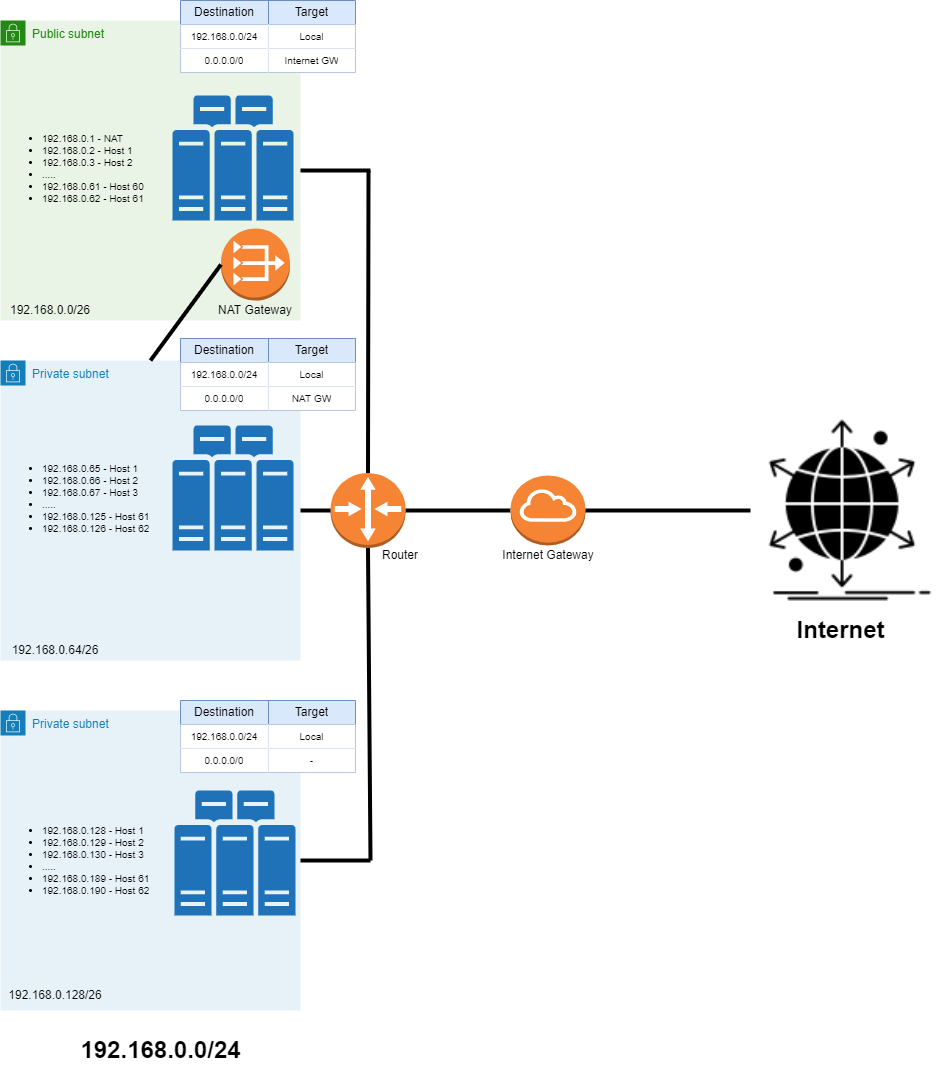

The diagram above was exported from draw.io. Its source (the exported page's mxGraphModel, read from the mxfile embedded in the PNG):
<mxGraphModel dx="1038" dy="487" grid="1" gridSize="10" guides="1" tooltips="1" connect="1" arrows="1" fold="1" page="1" pageScale="1" pageWidth="827" pageHeight="1169" math="0" shadow="0">
  <root>
    <mxCell id="0" />
    <mxCell id="1" parent="0" />
    <mxCell id="xqbSmmq31_FqXP_kKAM4-16" value="Private subnet" style="points=[[0,0],[0.25,0],[0.5,0],[0.75,0],[1,0],[1,0.25],[1,0.5],[1,0.75],[1,1],[0.75,1],[0.5,1],[0.25,1],[0,1],[0,0.75],[0,0.5],[0,0.25]];outlineConnect=0;gradientColor=none;html=1;whiteSpace=wrap;fontSize=12;fontStyle=0;container=1;pointerEvents=0;collapsible=0;recursiveResize=0;shape=mxgraph.aws4.group;grIcon=mxgraph.aws4.group_security_group;grStroke=0;strokeColor=#147EBA;fillColor=#E6F2F8;verticalAlign=top;align=left;spacingLeft=30;fontColor=#147EBA;dashed=0;" vertex="1" parent="1">
      <mxGeometry x="120" y="370" width="300" height="300" as="geometry" />
    </mxCell>
    <mxCell id="xqbSmmq31_FqXP_kKAM4-31" value="" style="sketch=0;pointerEvents=1;shadow=0;dashed=0;html=1;strokeColor=none;labelPosition=center;verticalLabelPosition=bottom;verticalAlign=top;outlineConnect=0;align=center;shape=mxgraph.office.servers.physical_host_farm;fillColor=#2072B8;aspect=fixed;" vertex="1" parent="xqbSmmq31_FqXP_kKAM4-16">
      <mxGeometry x="172" y="65" width="121.12" height="125" as="geometry" />
    </mxCell>
    <UserObject label="192.168.0.64/26" placeholders="1" name="Variable" id="xqbSmmq31_FqXP_kKAM4-121">
      <mxCell style="text;html=1;strokeColor=none;fillColor=none;align=center;verticalAlign=middle;whiteSpace=wrap;overflow=hidden;fontSize=12;" vertex="1" parent="xqbSmmq31_FqXP_kKAM4-16">
        <mxGeometry y="280" width="110" height="20" as="geometry" />
      </mxCell>
    </UserObject>
    <mxCell id="xqbSmmq31_FqXP_kKAM4-125" value="&lt;ul&gt;&lt;li&gt;192.168.0.65 - Host 1&lt;br&gt;&lt;/li&gt;&lt;li&gt;192.168.0.66 - Host 2&lt;/li&gt;&lt;li&gt;192.168.0.67 - Host 3&lt;/li&gt;&lt;li&gt;.....&amp;nbsp; &amp;nbsp;&lt;/li&gt;&lt;li&gt;192.168.0.125 - Host 61&lt;/li&gt;&lt;li&gt;192.168.0.126 - Host 62&lt;/li&gt;&lt;/ul&gt;&lt;div&gt;&lt;/div&gt;" style="text;strokeColor=none;fillColor=none;html=1;whiteSpace=wrap;verticalAlign=middle;overflow=hidden;fontSize=10;" vertex="1" parent="xqbSmmq31_FqXP_kKAM4-16">
      <mxGeometry y="85" width="160" height="105" as="geometry" />
    </mxCell>
    <mxCell id="xqbSmmq31_FqXP_kKAM4-15" value="Public subnet" style="points=[[0,0],[0.25,0],[0.5,0],[0.75,0],[1,0],[1,0.25],[1,0.5],[1,0.75],[1,1],[0.75,1],[0.5,1],[0.25,1],[0,1],[0,0.75],[0,0.5],[0,0.25]];outlineConnect=0;gradientColor=none;html=1;whiteSpace=wrap;fontSize=12;fontStyle=0;container=1;pointerEvents=0;collapsible=0;recursiveResize=0;shape=mxgraph.aws4.group;grIcon=mxgraph.aws4.group_security_group;grStroke=0;strokeColor=#248814;fillColor=#E9F3E6;verticalAlign=top;align=left;spacingLeft=30;fontColor=#248814;dashed=0;" vertex="1" parent="1">
      <mxGeometry x="120" y="30" width="300" height="300" as="geometry" />
    </mxCell>
    <mxCell id="xqbSmmq31_FqXP_kKAM4-10" value="" style="sketch=0;pointerEvents=1;shadow=0;dashed=0;html=1;strokeColor=none;labelPosition=center;verticalLabelPosition=bottom;verticalAlign=top;outlineConnect=0;align=center;shape=mxgraph.office.servers.physical_host_farm;fillColor=#2072B8;aspect=fixed;" vertex="1" parent="xqbSmmq31_FqXP_kKAM4-15">
      <mxGeometry x="172" y="75" width="121.12" height="125" as="geometry" />
    </mxCell>
    <mxCell id="xqbSmmq31_FqXP_kKAM4-27" value="" style="outlineConnect=0;dashed=0;verticalLabelPosition=bottom;verticalAlign=top;align=center;html=1;shape=mxgraph.aws3.vpc_nat_gateway;fillColor=#F58534;gradientColor=none;" vertex="1" parent="xqbSmmq31_FqXP_kKAM4-15">
      <mxGeometry x="220.5" y="208" width="69" height="72" as="geometry" />
    </mxCell>
    <UserObject label="NAT Gateway" placeholders="1" name="Variable" id="xqbSmmq31_FqXP_kKAM4-29">
      <mxCell style="text;html=1;strokeColor=none;fillColor=none;align=center;verticalAlign=middle;whiteSpace=wrap;overflow=hidden;" vertex="1" parent="xqbSmmq31_FqXP_kKAM4-15">
        <mxGeometry x="215" y="280" width="80" height="20" as="geometry" />
      </mxCell>
    </UserObject>
    <UserObject label="192.168.0.0/26" placeholders="1" name="Variable" id="xqbSmmq31_FqXP_kKAM4-120">
      <mxCell style="text;html=1;strokeColor=none;fillColor=none;align=center;verticalAlign=middle;whiteSpace=wrap;overflow=hidden;fontSize=12;" vertex="1" parent="xqbSmmq31_FqXP_kKAM4-15">
        <mxGeometry y="280" width="100" height="20" as="geometry" />
      </mxCell>
    </UserObject>
    <mxCell id="xqbSmmq31_FqXP_kKAM4-124" value="&lt;ul&gt;&lt;li&gt;192.168.0.1 - NAT&lt;/li&gt;&lt;li&gt;192.168.0.2 - Host 1&lt;br&gt;&lt;/li&gt;&lt;li&gt;192.168.0.3 - Host 2&lt;/li&gt;&lt;li&gt;.....&lt;/li&gt;&lt;li&gt;192.168.0.61 - Host 60&lt;/li&gt;&lt;li&gt;192.168.0.62 - Host 61&lt;/li&gt;&lt;/ul&gt;" style="text;strokeColor=none;fillColor=none;html=1;whiteSpace=wrap;verticalAlign=middle;overflow=hidden;fontSize=10;" vertex="1" parent="xqbSmmq31_FqXP_kKAM4-15">
      <mxGeometry y="95" width="150" height="105" as="geometry" />
    </mxCell>
    <mxCell id="xqbSmmq31_FqXP_kKAM4-5" value="" style="endArrow=none;html=1;rounded=0;strokeWidth=4;entryX=0;entryY=0.5;entryDx=0;entryDy=0;entryPerimeter=0;" edge="1" parent="1" source="xqbSmmq31_FqXP_kKAM4-3" target="xqbSmmq31_FqXP_kKAM4-1">
      <mxGeometry width="50" height="50" relative="1" as="geometry">
        <mxPoint x="420" y="505" as="sourcePoint" />
        <mxPoint x="780" y="520" as="targetPoint" />
      </mxGeometry>
    </mxCell>
    <mxCell id="xqbSmmq31_FqXP_kKAM4-1" value="" style="outlineConnect=0;dashed=0;verticalLabelPosition=bottom;verticalAlign=top;align=center;html=1;shape=mxgraph.aws3.internet_gateway;fillColor=#F58534;gradientColor=none;" vertex="1" parent="1">
      <mxGeometry x="630" y="485" width="75" height="70" as="geometry" />
    </mxCell>
    <UserObject label="Internet Gateway" placeholders="1" name="Variable" id="xqbSmmq31_FqXP_kKAM4-2">
      <mxCell style="text;html=1;strokeColor=none;fillColor=none;align=center;verticalAlign=middle;whiteSpace=wrap;overflow=hidden;" vertex="1" parent="1">
        <mxGeometry x="607.5" y="555" width="120" height="20" as="geometry" />
      </mxCell>
    </UserObject>
    <mxCell id="xqbSmmq31_FqXP_kKAM4-3" value="" style="outlineConnect=0;dashed=0;verticalLabelPosition=bottom;verticalAlign=top;align=center;html=1;shape=mxgraph.aws3.router;fillColor=#F58534;gradientColor=none;aspect=fixed;" vertex="1" parent="1">
      <mxGeometry x="450" y="482.5" width="75" height="75" as="geometry" />
    </mxCell>
    <UserObject label="Router&lt;br&gt;" placeholders="1" name="Variable" id="xqbSmmq31_FqXP_kKAM4-4">
      <mxCell style="text;html=1;strokeColor=none;fillColor=none;align=center;verticalAlign=middle;whiteSpace=wrap;overflow=hidden;" vertex="1" parent="1">
        <mxGeometry x="490" y="555" width="60" height="20" as="geometry" />
      </mxCell>
    </UserObject>
    <mxCell id="xqbSmmq31_FqXP_kKAM4-22" value="Private subnet" style="points=[[0,0],[0.25,0],[0.5,0],[0.75,0],[1,0],[1,0.25],[1,0.5],[1,0.75],[1,1],[0.75,1],[0.5,1],[0.25,1],[0,1],[0,0.75],[0,0.5],[0,0.25]];outlineConnect=0;gradientColor=none;html=1;whiteSpace=wrap;fontSize=12;fontStyle=0;container=1;pointerEvents=0;collapsible=0;recursiveResize=0;shape=mxgraph.aws4.group;grIcon=mxgraph.aws4.group_security_group;grStroke=0;strokeColor=#147EBA;fillColor=#E6F2F8;verticalAlign=top;align=left;spacingLeft=30;fontColor=#147EBA;dashed=0;" vertex="1" parent="1">
      <mxGeometry x="120" y="720" width="300" height="300" as="geometry" />
    </mxCell>
    <mxCell id="xqbSmmq31_FqXP_kKAM4-34" value="" style="sketch=0;pointerEvents=1;shadow=0;dashed=0;html=1;strokeColor=none;labelPosition=center;verticalLabelPosition=bottom;verticalAlign=top;outlineConnect=0;align=center;shape=mxgraph.office.servers.physical_host_farm;fillColor=#2072B8;aspect=fixed;" vertex="1" parent="xqbSmmq31_FqXP_kKAM4-22">
      <mxGeometry x="173.88" y="80" width="121.12" height="125" as="geometry" />
    </mxCell>
    <UserObject label="192.168.0.128/26" placeholders="1" name="Variable" id="xqbSmmq31_FqXP_kKAM4-122">
      <mxCell style="text;html=1;strokeColor=none;fillColor=none;align=center;verticalAlign=middle;whiteSpace=wrap;overflow=hidden;fontSize=12;" vertex="1" parent="xqbSmmq31_FqXP_kKAM4-22">
        <mxGeometry y="270" width="110" height="30" as="geometry" />
      </mxCell>
    </UserObject>
    <mxCell id="xqbSmmq31_FqXP_kKAM4-147" value="&lt;ul&gt;&lt;li&gt;192.168.0.128 - Host 1&lt;br&gt;&lt;/li&gt;&lt;li&gt;192.168.0.129 - Host 2&lt;/li&gt;&lt;li&gt;192.168.0.130 - Host 3&lt;/li&gt;&lt;li&gt;.....&amp;nbsp; &amp;nbsp;&lt;/li&gt;&lt;li&gt;192.168.0.189 - Host 61&lt;/li&gt;&lt;li&gt;192.168.0.190 - Host 62&lt;/li&gt;&lt;/ul&gt;&lt;div&gt;&lt;/div&gt;" style="text;strokeColor=none;fillColor=none;html=1;whiteSpace=wrap;verticalAlign=middle;overflow=hidden;fontSize=10;" vertex="1" parent="xqbSmmq31_FqXP_kKAM4-22">
      <mxGeometry y="97.5" width="160" height="105" as="geometry" />
    </mxCell>
    <mxCell id="xqbSmmq31_FqXP_kKAM4-23" value="192.168.0.0/24" style="text;strokeColor=none;fillColor=none;html=1;fontSize=24;fontStyle=1;verticalAlign=middle;align=center;" vertex="1" parent="1">
      <mxGeometry x="190" y="1040" width="180" height="40" as="geometry" />
    </mxCell>
    <mxCell id="xqbSmmq31_FqXP_kKAM4-35" value="" style="endArrow=none;html=1;rounded=0;strokeWidth=4;entryX=1;entryY=0.5;entryDx=0;entryDy=0;" edge="1" parent="1" target="xqbSmmq31_FqXP_kKAM4-22">
      <mxGeometry width="50" height="50" relative="1" as="geometry">
        <mxPoint x="490" y="870" as="sourcePoint" />
        <mxPoint x="500" y="780" as="targetPoint" />
      </mxGeometry>
    </mxCell>
    <mxCell id="xqbSmmq31_FqXP_kKAM4-36" value="" style="endArrow=none;html=1;rounded=0;strokeWidth=4;exitX=0.5;exitY=1;exitDx=0;exitDy=0;exitPerimeter=0;" edge="1" parent="1" source="xqbSmmq31_FqXP_kKAM4-3">
      <mxGeometry width="50" height="50" relative="1" as="geometry">
        <mxPoint x="500" y="880" as="sourcePoint" />
        <mxPoint x="490" y="870" as="targetPoint" />
      </mxGeometry>
    </mxCell>
    <mxCell id="xqbSmmq31_FqXP_kKAM4-39" value="" style="endArrow=none;html=1;rounded=0;strokeWidth=4;exitX=0.5;exitY=0;exitDx=0;exitDy=0;entryX=0;entryY=0.5;entryDx=0;entryDy=0;entryPerimeter=0;" edge="1" parent="1" source="xqbSmmq31_FqXP_kKAM4-16" target="xqbSmmq31_FqXP_kKAM4-27">
      <mxGeometry width="50" height="50" relative="1" as="geometry">
        <mxPoint x="450" y="400" as="sourcePoint" />
        <mxPoint x="500" y="350" as="targetPoint" />
      </mxGeometry>
    </mxCell>
    <mxCell id="xqbSmmq31_FqXP_kKAM4-40" value="" style="endArrow=none;html=1;rounded=0;strokeWidth=4;exitX=1;exitY=0.5;exitDx=0;exitDy=0;entryX=0;entryY=0.5;entryDx=0;entryDy=0;entryPerimeter=0;" edge="1" parent="1" source="xqbSmmq31_FqXP_kKAM4-16" target="xqbSmmq31_FqXP_kKAM4-3">
      <mxGeometry width="50" height="50" relative="1" as="geometry">
        <mxPoint x="440" y="370" as="sourcePoint" />
        <mxPoint x="490" y="320" as="targetPoint" />
      </mxGeometry>
    </mxCell>
    <mxCell id="xqbSmmq31_FqXP_kKAM4-41" value="" style="endArrow=none;html=1;rounded=0;strokeWidth=4;entryX=1;entryY=0.5;entryDx=0;entryDy=0;" edge="1" parent="1" target="xqbSmmq31_FqXP_kKAM4-15">
      <mxGeometry width="50" height="50" relative="1" as="geometry">
        <mxPoint x="490" y="180" as="sourcePoint" />
        <mxPoint x="800" y="600" as="targetPoint" />
      </mxGeometry>
    </mxCell>
    <mxCell id="xqbSmmq31_FqXP_kKAM4-42" value="" style="endArrow=none;html=1;rounded=0;strokeWidth=4;exitX=0.5;exitY=0;exitDx=0;exitDy=0;exitPerimeter=0;" edge="1" parent="1" source="xqbSmmq31_FqXP_kKAM4-3">
      <mxGeometry width="50" height="50" relative="1" as="geometry">
        <mxPoint x="750" y="360" as="sourcePoint" />
        <mxPoint x="488" y="180" as="targetPoint" />
      </mxGeometry>
    </mxCell>
    <mxCell id="xqbSmmq31_FqXP_kKAM4-43" value="" style="endArrow=none;html=1;rounded=0;strokeWidth=4;exitX=1;exitY=0.5;exitDx=0;exitDy=0;exitPerimeter=0;entryX=0;entryY=0.5;entryDx=0;entryDy=0;" edge="1" parent="1" source="xqbSmmq31_FqXP_kKAM4-1" target="xqbSmmq31_FqXP_kKAM4-45">
      <mxGeometry width="50" height="50" relative="1" as="geometry">
        <mxPoint x="750" y="360" as="sourcePoint" />
        <mxPoint x="849.9999999999995" y="520.675" as="targetPoint" />
      </mxGeometry>
    </mxCell>
    <mxCell id="xqbSmmq31_FqXP_kKAM4-44" value="Internet&lt;br&gt;" style="text;strokeColor=none;fillColor=none;html=1;fontSize=24;fontStyle=1;verticalAlign=middle;align=center;" vertex="1" parent="1">
      <mxGeometry x="910" y="620" width="100" height="40" as="geometry" />
    </mxCell>
    <mxCell id="xqbSmmq31_FqXP_kKAM4-45" value="" style="shape=image;html=1;verticalAlign=top;verticalLabelPosition=bottom;labelBackgroundColor=#ffffff;imageAspect=0;aspect=fixed;image=https://cdn2.iconfinder.com/data/icons/analytic-investment-and-balanced-scorecard/512/450_business_international_net_network_web_3d_print_printing-128.png" vertex="1" parent="1">
      <mxGeometry x="870" y="420" width="200" height="200" as="geometry" />
    </mxCell>
    <mxCell id="xqbSmmq31_FqXP_kKAM4-104" value="" style="shape=table;startSize=0;container=1;collapsible=0;childLayout=tableLayout;fillColor=#dae8fc;strokeColor=#6c8ebf;strokeWidth=1;" vertex="1" parent="1">
      <mxGeometry x="300" y="10" width="175" height="72" as="geometry" />
    </mxCell>
    <mxCell id="xqbSmmq31_FqXP_kKAM4-105" value="" style="shape=tableRow;horizontal=0;startSize=0;swimlaneHead=0;swimlaneBody=0;top=0;left=0;bottom=0;right=0;collapsible=0;dropTarget=0;fillColor=none;points=[[0,0.5],[1,0.5]];portConstraint=eastwest;" vertex="1" parent="xqbSmmq31_FqXP_kKAM4-104">
      <mxGeometry width="175" height="24" as="geometry" />
    </mxCell>
    <mxCell id="xqbSmmq31_FqXP_kKAM4-106" value="Destination" style="shape=partialRectangle;html=1;whiteSpace=wrap;connectable=0;overflow=hidden;fillColor=none;top=0;left=0;bottom=0;right=0;pointerEvents=1;" vertex="1" parent="xqbSmmq31_FqXP_kKAM4-105">
      <mxGeometry width="88" height="24" as="geometry">
        <mxRectangle width="88" height="24" as="alternateBounds" />
      </mxGeometry>
    </mxCell>
    <mxCell id="xqbSmmq31_FqXP_kKAM4-107" value="Target" style="shape=partialRectangle;html=1;whiteSpace=wrap;connectable=0;overflow=hidden;fillColor=none;top=0;left=0;bottom=0;right=0;pointerEvents=1;" vertex="1" parent="xqbSmmq31_FqXP_kKAM4-105">
      <mxGeometry x="88" width="87" height="24" as="geometry">
        <mxRectangle width="87" height="24" as="alternateBounds" />
      </mxGeometry>
    </mxCell>
    <mxCell id="xqbSmmq31_FqXP_kKAM4-108" value="" style="shape=tableRow;horizontal=0;startSize=0;swimlaneHead=0;swimlaneBody=0;top=0;left=0;bottom=0;right=0;collapsible=0;dropTarget=0;fillColor=none;points=[[0,0.5],[1,0.5]];portConstraint=eastwest;strokeWidth=2;perimeterSpacing=1;" vertex="1" parent="xqbSmmq31_FqXP_kKAM4-104">
      <mxGeometry y="24" width="175" height="24" as="geometry" />
    </mxCell>
    <mxCell id="xqbSmmq31_FqXP_kKAM4-109" value="192.168.0.0/24" style="shape=partialRectangle;html=1;whiteSpace=wrap;connectable=0;overflow=hidden;top=0;left=0;bottom=0;right=0;pointerEvents=1;fontSize=10;" vertex="1" parent="xqbSmmq31_FqXP_kKAM4-108">
      <mxGeometry width="88" height="24" as="geometry">
        <mxRectangle width="88" height="24" as="alternateBounds" />
      </mxGeometry>
    </mxCell>
    <mxCell id="xqbSmmq31_FqXP_kKAM4-110" value="Local" style="shape=partialRectangle;html=1;whiteSpace=wrap;connectable=0;overflow=hidden;top=0;left=0;bottom=0;right=0;pointerEvents=1;fontSize=10;" vertex="1" parent="xqbSmmq31_FqXP_kKAM4-108">
      <mxGeometry x="88" width="87" height="24" as="geometry">
        <mxRectangle width="87" height="24" as="alternateBounds" />
      </mxGeometry>
    </mxCell>
    <mxCell id="xqbSmmq31_FqXP_kKAM4-111" value="" style="shape=tableRow;horizontal=0;startSize=0;swimlaneHead=0;swimlaneBody=0;top=0;left=0;bottom=0;right=0;collapsible=0;dropTarget=0;fillColor=none;points=[[0,0.5],[1,0.5]];portConstraint=eastwest;strokeWidth=2;perimeterSpacing=1;" vertex="1" parent="xqbSmmq31_FqXP_kKAM4-104">
      <mxGeometry y="48" width="175" height="24" as="geometry" />
    </mxCell>
    <mxCell id="xqbSmmq31_FqXP_kKAM4-112" value="0.0.0.0/0" style="shape=partialRectangle;html=1;whiteSpace=wrap;connectable=0;overflow=hidden;top=0;left=0;bottom=0;right=0;pointerEvents=1;fontSize=10;" vertex="1" parent="xqbSmmq31_FqXP_kKAM4-111">
      <mxGeometry width="88" height="24" as="geometry">
        <mxRectangle width="88" height="24" as="alternateBounds" />
      </mxGeometry>
    </mxCell>
    <mxCell id="xqbSmmq31_FqXP_kKAM4-113" value="Internet GW" style="shape=partialRectangle;html=1;whiteSpace=wrap;connectable=0;overflow=hidden;top=0;left=0;bottom=0;right=0;pointerEvents=1;fontSize=10;" vertex="1" parent="xqbSmmq31_FqXP_kKAM4-111">
      <mxGeometry x="88" width="87" height="24" as="geometry">
        <mxRectangle width="87" height="24" as="alternateBounds" />
      </mxGeometry>
    </mxCell>
    <mxCell id="xqbSmmq31_FqXP_kKAM4-127" value="" style="shape=table;startSize=0;container=1;collapsible=0;childLayout=tableLayout;fillColor=#dae8fc;strokeColor=#6c8ebf;strokeWidth=1;" vertex="1" parent="1">
      <mxGeometry x="300" y="348" width="175" height="72" as="geometry" />
    </mxCell>
    <mxCell id="xqbSmmq31_FqXP_kKAM4-128" value="" style="shape=tableRow;horizontal=0;startSize=0;swimlaneHead=0;swimlaneBody=0;top=0;left=0;bottom=0;right=0;collapsible=0;dropTarget=0;fillColor=none;points=[[0,0.5],[1,0.5]];portConstraint=eastwest;" vertex="1" parent="xqbSmmq31_FqXP_kKAM4-127">
      <mxGeometry width="175" height="24" as="geometry" />
    </mxCell>
    <mxCell id="xqbSmmq31_FqXP_kKAM4-129" value="Destination" style="shape=partialRectangle;html=1;whiteSpace=wrap;connectable=0;overflow=hidden;fillColor=none;top=0;left=0;bottom=0;right=0;pointerEvents=1;" vertex="1" parent="xqbSmmq31_FqXP_kKAM4-128">
      <mxGeometry width="88" height="24" as="geometry">
        <mxRectangle width="88" height="24" as="alternateBounds" />
      </mxGeometry>
    </mxCell>
    <mxCell id="xqbSmmq31_FqXP_kKAM4-130" value="Target" style="shape=partialRectangle;html=1;whiteSpace=wrap;connectable=0;overflow=hidden;fillColor=none;top=0;left=0;bottom=0;right=0;pointerEvents=1;" vertex="1" parent="xqbSmmq31_FqXP_kKAM4-128">
      <mxGeometry x="88" width="87" height="24" as="geometry">
        <mxRectangle width="87" height="24" as="alternateBounds" />
      </mxGeometry>
    </mxCell>
    <mxCell id="xqbSmmq31_FqXP_kKAM4-131" value="" style="shape=tableRow;horizontal=0;startSize=0;swimlaneHead=0;swimlaneBody=0;top=0;left=0;bottom=0;right=0;collapsible=0;dropTarget=0;fillColor=none;points=[[0,0.5],[1,0.5]];portConstraint=eastwest;strokeWidth=2;perimeterSpacing=1;" vertex="1" parent="xqbSmmq31_FqXP_kKAM4-127">
      <mxGeometry y="24" width="175" height="24" as="geometry" />
    </mxCell>
    <mxCell id="xqbSmmq31_FqXP_kKAM4-132" value="192.168.0.0/24" style="shape=partialRectangle;html=1;whiteSpace=wrap;connectable=0;overflow=hidden;top=0;left=0;bottom=0;right=0;pointerEvents=1;fontSize=10;" vertex="1" parent="xqbSmmq31_FqXP_kKAM4-131">
      <mxGeometry width="88" height="24" as="geometry">
        <mxRectangle width="88" height="24" as="alternateBounds" />
      </mxGeometry>
    </mxCell>
    <mxCell id="xqbSmmq31_FqXP_kKAM4-133" value="Local" style="shape=partialRectangle;html=1;whiteSpace=wrap;connectable=0;overflow=hidden;top=0;left=0;bottom=0;right=0;pointerEvents=1;fontSize=10;" vertex="1" parent="xqbSmmq31_FqXP_kKAM4-131">
      <mxGeometry x="88" width="87" height="24" as="geometry">
        <mxRectangle width="87" height="24" as="alternateBounds" />
      </mxGeometry>
    </mxCell>
    <mxCell id="xqbSmmq31_FqXP_kKAM4-134" value="" style="shape=tableRow;horizontal=0;startSize=0;swimlaneHead=0;swimlaneBody=0;top=0;left=0;bottom=0;right=0;collapsible=0;dropTarget=0;fillColor=none;points=[[0,0.5],[1,0.5]];portConstraint=eastwest;strokeWidth=2;perimeterSpacing=1;" vertex="1" parent="xqbSmmq31_FqXP_kKAM4-127">
      <mxGeometry y="48" width="175" height="24" as="geometry" />
    </mxCell>
    <mxCell id="xqbSmmq31_FqXP_kKAM4-135" value="0.0.0.0/0" style="shape=partialRectangle;html=1;whiteSpace=wrap;connectable=0;overflow=hidden;top=0;left=0;bottom=0;right=0;pointerEvents=1;fontSize=10;" vertex="1" parent="xqbSmmq31_FqXP_kKAM4-134">
      <mxGeometry width="88" height="24" as="geometry">
        <mxRectangle width="88" height="24" as="alternateBounds" />
      </mxGeometry>
    </mxCell>
    <mxCell id="xqbSmmq31_FqXP_kKAM4-136" value="NAT GW" style="shape=partialRectangle;html=1;whiteSpace=wrap;connectable=0;overflow=hidden;top=0;left=0;bottom=0;right=0;pointerEvents=1;fontSize=10;" vertex="1" parent="xqbSmmq31_FqXP_kKAM4-134">
      <mxGeometry x="88" width="87" height="24" as="geometry">
        <mxRectangle width="87" height="24" as="alternateBounds" />
      </mxGeometry>
    </mxCell>
    <mxCell id="xqbSmmq31_FqXP_kKAM4-137" value="" style="shape=table;startSize=0;container=1;collapsible=0;childLayout=tableLayout;fillColor=#dae8fc;strokeColor=#6c8ebf;strokeWidth=1;" vertex="1" parent="1">
      <mxGeometry x="300" y="710" width="175" height="72" as="geometry" />
    </mxCell>
    <mxCell id="xqbSmmq31_FqXP_kKAM4-138" value="" style="shape=tableRow;horizontal=0;startSize=0;swimlaneHead=0;swimlaneBody=0;top=0;left=0;bottom=0;right=0;collapsible=0;dropTarget=0;fillColor=none;points=[[0,0.5],[1,0.5]];portConstraint=eastwest;" vertex="1" parent="xqbSmmq31_FqXP_kKAM4-137">
      <mxGeometry width="175" height="24" as="geometry" />
    </mxCell>
    <mxCell id="xqbSmmq31_FqXP_kKAM4-139" value="Destination" style="shape=partialRectangle;html=1;whiteSpace=wrap;connectable=0;overflow=hidden;fillColor=none;top=0;left=0;bottom=0;right=0;pointerEvents=1;" vertex="1" parent="xqbSmmq31_FqXP_kKAM4-138">
      <mxGeometry width="88" height="24" as="geometry">
        <mxRectangle width="88" height="24" as="alternateBounds" />
      </mxGeometry>
    </mxCell>
    <mxCell id="xqbSmmq31_FqXP_kKAM4-140" value="Target" style="shape=partialRectangle;html=1;whiteSpace=wrap;connectable=0;overflow=hidden;fillColor=none;top=0;left=0;bottom=0;right=0;pointerEvents=1;" vertex="1" parent="xqbSmmq31_FqXP_kKAM4-138">
      <mxGeometry x="88" width="87" height="24" as="geometry">
        <mxRectangle width="87" height="24" as="alternateBounds" />
      </mxGeometry>
    </mxCell>
    <mxCell id="xqbSmmq31_FqXP_kKAM4-141" value="" style="shape=tableRow;horizontal=0;startSize=0;swimlaneHead=0;swimlaneBody=0;top=0;left=0;bottom=0;right=0;collapsible=0;dropTarget=0;fillColor=none;points=[[0,0.5],[1,0.5]];portConstraint=eastwest;strokeWidth=2;perimeterSpacing=1;" vertex="1" parent="xqbSmmq31_FqXP_kKAM4-137">
      <mxGeometry y="24" width="175" height="24" as="geometry" />
    </mxCell>
    <mxCell id="xqbSmmq31_FqXP_kKAM4-142" value="192.168.0.0/24" style="shape=partialRectangle;html=1;whiteSpace=wrap;connectable=0;overflow=hidden;top=0;left=0;bottom=0;right=0;pointerEvents=1;fontSize=10;" vertex="1" parent="xqbSmmq31_FqXP_kKAM4-141">
      <mxGeometry width="88" height="24" as="geometry">
        <mxRectangle width="88" height="24" as="alternateBounds" />
      </mxGeometry>
    </mxCell>
    <mxCell id="xqbSmmq31_FqXP_kKAM4-143" value="Local" style="shape=partialRectangle;html=1;whiteSpace=wrap;connectable=0;overflow=hidden;top=0;left=0;bottom=0;right=0;pointerEvents=1;fontSize=10;" vertex="1" parent="xqbSmmq31_FqXP_kKAM4-141">
      <mxGeometry x="88" width="87" height="24" as="geometry">
        <mxRectangle width="87" height="24" as="alternateBounds" />
      </mxGeometry>
    </mxCell>
    <mxCell id="xqbSmmq31_FqXP_kKAM4-144" value="" style="shape=tableRow;horizontal=0;startSize=0;swimlaneHead=0;swimlaneBody=0;top=0;left=0;bottom=0;right=0;collapsible=0;dropTarget=0;fillColor=none;points=[[0,0.5],[1,0.5]];portConstraint=eastwest;strokeWidth=2;perimeterSpacing=1;" vertex="1" parent="xqbSmmq31_FqXP_kKAM4-137">
      <mxGeometry y="48" width="175" height="24" as="geometry" />
    </mxCell>
    <mxCell id="xqbSmmq31_FqXP_kKAM4-145" value="0.0.0.0/0" style="shape=partialRectangle;html=1;whiteSpace=wrap;connectable=0;overflow=hidden;top=0;left=0;bottom=0;right=0;pointerEvents=1;fontSize=10;" vertex="1" parent="xqbSmmq31_FqXP_kKAM4-144">
      <mxGeometry width="88" height="24" as="geometry">
        <mxRectangle width="88" height="24" as="alternateBounds" />
      </mxGeometry>
    </mxCell>
    <mxCell id="xqbSmmq31_FqXP_kKAM4-146" value="-" style="shape=partialRectangle;html=1;whiteSpace=wrap;connectable=0;overflow=hidden;top=0;left=0;bottom=0;right=0;pointerEvents=1;fontSize=10;" vertex="1" parent="xqbSmmq31_FqXP_kKAM4-144">
      <mxGeometry x="88" width="87" height="24" as="geometry">
        <mxRectangle width="87" height="24" as="alternateBounds" />
      </mxGeometry>
    </mxCell>
  </root>
</mxGraphModel>